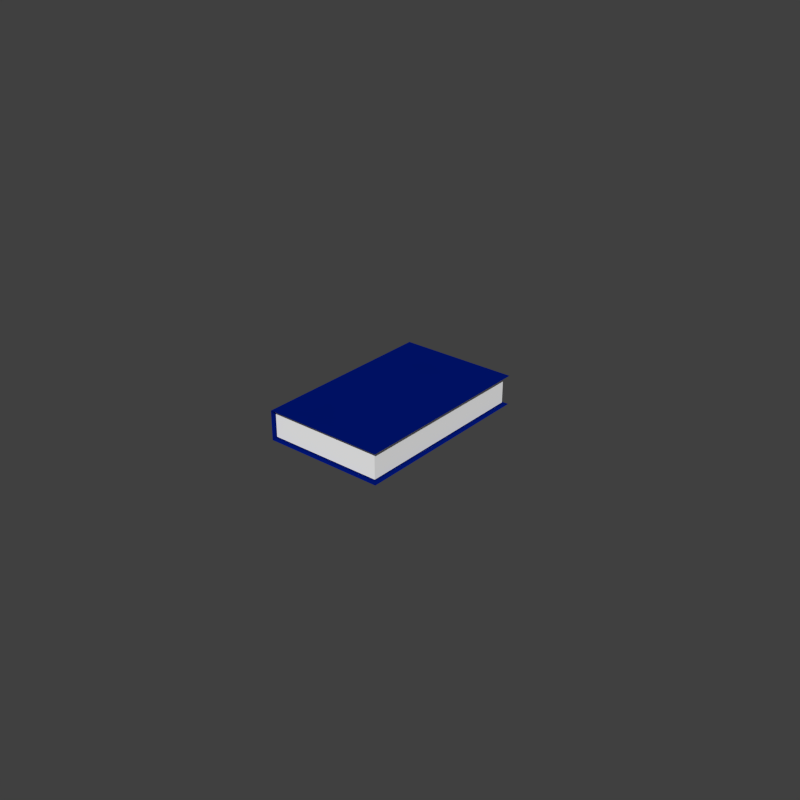 # Source: 003_blue_book.blend  (saved by Blender 2.78.0; exported with 4.5.12 LTS)
import bpy
from mathutils import Matrix  # noqa: F401  (used for matrix-valued properties, if any)

bpy.ops.wm.read_factory_settings(use_empty=True)
scene = bpy.context.scene
scene.name = 'Scene'

# ---- collections
col_collection_7 = bpy.data.collections.new('Collection 7'); scene.collection.children.link(col_collection_7)

# ---- materials (node trees are filled in below, after node groups)
mat_material = bpy.data.materials.new('Material')
mat_material.alpha_threshold = 0.0
mat_material.use_transparent_shadow = False
mat_material.diffuse_color = (0.0, 0.008536, 0.1852, 1.0)
mat_material.roughness = 0.5
mat_material_001 = bpy.data.materials.new('Material.001')
mat_material_001.alpha_threshold = 0.0
mat_material_001.use_transparent_shadow = False
mat_material_001.diffuse_color = (1.0, 1.0, 1.0, 1.0)
mat_material_001.roughness = 0.5

# ---- material node trees

# ---- world
world_world = bpy.data.worlds.new('World'); scene.world = world_world
world_world.color = (0.05088, 0.05088, 0.05088)
world_world.use_sun_shadow = False
world_world.sun_shadow_jitter_overblur = 0.0
world_world.cycles.sampling_method = 'NONE'
world_world.cycles.sample_map_resolution = 256
world_world.light_settings.ao_factor = 0.1622

# ---- meshes
me_cube = bpy.data.meshes.new('Cube')
me_cube.from_pydata([(-0.2487, -0.4946, -0.01625), (-0.2487, -0.4946, 0.1162), (-0.2487, 0.3646, -0.01625), (-0.2487, 0.3646, 0.1162), (0.2926, -0.4946, -0.01625), (0.2926, -0.4946, 0.1162), (0.2926, 0.3646, -0.01625), (0.2926, 0.3646, 0.1162)], [], [(1, 3, 2, 0), (0, 2, 6, 4), (5, 7, 3, 1)])
me_cube.materials.append(mat_material)
me_cube.use_remesh_preserve_volume = False
me_cube.use_remesh_preserve_attributes = False
me_cube.use_mirror_vertex_groups = False
me_cube.update()
me_plane_001 = bpy.data.meshes.new('Plane.001')
me_plane_001.from_pydata([(-1.0, -1.0, 0.0), (1.0, -1.0, 0.0), (-1.0, 1.0, 0.0), (1.0, 1.0, 0.0)], [], [(0, 1, 3, 2)])
me_plane_001.use_remesh_preserve_volume = False
me_plane_001.use_remesh_preserve_attributes = False
me_plane_001.use_mirror_vertex_groups = False
me_plane_001.update()
me_cube_001 = bpy.data.meshes.new('Cube.001')
me_cube_001.from_pydata([(-1.0, -1.0, -1.0), (-1.0, -1.0, 1.0), (-1.0, 1.0, -1.0), (-1.0, 1.0, 1.0), (1.0, -1.0, -1.0), (1.0, -1.0, 1.0), (1.0, 1.0, -1.0), (1.0, 1.0, 1.0)], [], [(1, 3, 2, 0), (3, 7, 6, 2), (7, 5, 4, 6), (5, 1, 0, 4), (0, 2, 6, 4), (5, 7, 3, 1)])
me_cube_001.materials.append(mat_material_001)
me_cube_001.use_remesh_preserve_volume = False
me_cube_001.use_remesh_preserve_attributes = False
me_cube_001.use_mirror_vertex_groups = False
me_cube_001.update()

# ---- objects
ob_blue_book = bpy.data.objects.new('blue_book', me_cube)
ob_book1_pt002i = bpy.data.objects.new('book1_pt002i', me_plane_001)
ob_book1_pt001 = bpy.data.objects.new('book1_pt001', me_cube_001)

# ---- transforms, parenting, visibility, modifiers, constraints
ob_blue_book.location = (0.0, 0.0, 0.0)
ob_blue_book.lineart.crease_threshold = 0.0
ob_book1_pt002i.parent = ob_blue_book
ob_book1_pt002i.location = (0.02578, -0.06077, 0.1129)
ob_book1_pt002i.scale = (0.2553, 0.4132, 0.4132)
ob_book1_pt002i.hide_viewport = True
ob_book1_pt002i.lineart.crease_threshold = 0.0
ob_book1_pt001.parent = ob_blue_book
ob_book1_pt001.location = (0.01401, -0.06301, 0.05183)
ob_book1_pt001.rotation_euler = (1.024e-07, 2.98e-08, 7.632e-15)
ob_book1_pt001.scale = (0.2583, 0.4106, 0.0603)
ob_book1_pt001.lineart.crease_threshold = 0.0

# ---- collection membership
col_collection_7.objects.link(ob_blue_book)
col_collection_7.objects.link(ob_book1_pt002i)
col_collection_7.objects.link(ob_book1_pt001)

# ---- scene / render settings (as saved in the file)
scene.frame_start = 1; scene.frame_end = 250; scene.frame_set(1)
scene.render.engine = 'BLENDER_EEVEE_NEXT'
scene.render.image_settings.color_mode = 'RGB'
scene.render.image_settings.compression = 90
scene.render.resolution_x = 1000
scene.render.resolution_y = 1000
scene.render.resolution_percentage = 50
scene.render.dither_intensity = 0.0
scene.render.bake_margin = 2
scene.render.bake_bias = 0.0
scene.cycles.use_denoising = False
scene.cycles.samples = 10
scene.cycles.sampling_pattern = 'TABULATED_SOBOL'
scene.cycles.light_sampling_threshold = 0.0
scene.cycles.use_adaptive_sampling = False
scene.cycles.use_light_tree = False
scene.cycles.blur_glossy = 0.0
scene.cycles.volume_bounces = 1
scene.cycles.pixel_filter_type = 'GAUSSIAN'
scene.cycles.sample_clamp_indirect = 0.0
scene.view_settings.view_transform = 'Standard'
bpy.context.view_layer.update()

# ---- added for rendering (the .blend has no active camera and no usable light): camera, sun
cam_auto = bpy.data.cameras.new('AutoCamera')
cam_auto.lens = 50.0
cam_auto.sensor_width = 36.0
cam_auto.clip_end = 1000.0
ob_auto_camera = bpy.data.objects.new('AutoCamera', cam_auto)
scene.collection.objects.link(ob_auto_camera)
ob_auto_camera.location = (2.6198, -3.14376, 2.14584)
ob_auto_camera.rotation_euler = (1.09748, -7.21219e-08, 0.694738)
scene.camera = ob_auto_camera
light_auto_sun = bpy.data.lights.new('AutoSun', 'SUN')
light_auto_sun.energy = 3.0
light_auto_sun.angle = 0.0523599
ob_auto_sun = bpy.data.objects.new('AutoSun', light_auto_sun)
scene.collection.objects.link(ob_auto_sun)
ob_auto_sun.rotation_euler = (0.872665, 0.174533, 0.523599)
bpy.context.view_layer.update()
